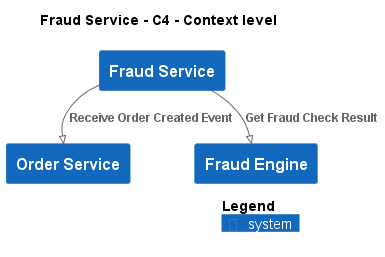

The diagram above was rendered by PlantUML. Its source (embedded in the PNG):
@startuml
!pragma layout smetana
!include ..\..\.c4s\C4_Context.puml

AddElementTag("state:new", $bgColor=green, $fontColor=#ffffff, $borderColor=green, $shadowing="False")
AddElementTag("state:changed", $bgColor=orange, $fontColor=#ffffff, $borderColor=orange, $shadowing="False")
AddElementTag("state:removed", $bgColor=red, $fontColor=#ffffff, $borderColor=red, $shadowing="False")

AddRelTag("state:new", $textColor=green, $lineColor=green)
AddRelTag("state:changed", $textColor=orange, $lineColor=orange)
AddRelTag("state:removed", $textColor=red, $lineColor=red)

SHOW_PERSON_PORTRAIT()
LAYOUT_TOP_DOWN()

skinparam linetype polyline

title Fraud Service - C4 - Context level

System(ECommercePlatform.SoftwareSystems.FraudService, "Fraud Service", "")
System(ECommercePlatform.SoftwareSystems.OrderService, "Order Service", "")
System(ECommercePlatform.SoftwareSystems.FraudEngine, "Fraud Engine", "")

Rel(ECommercePlatform.SoftwareSystems.FraudService, ECommercePlatform.SoftwareSystems.OrderService, "Receive Order Created Event")
Rel(ECommercePlatform.SoftwareSystems.FraudService, ECommercePlatform.SoftwareSystems.FraudEngine, "Get Fraud Check Result")


SHOW_LEGEND()
@enduml